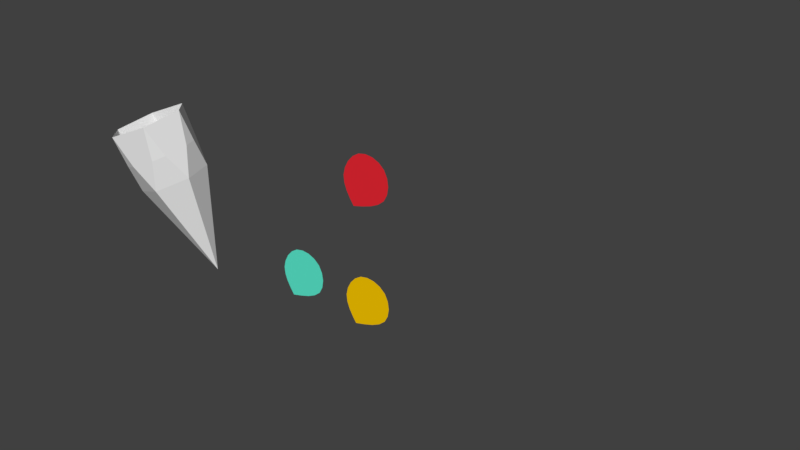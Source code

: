 # Source: examples3.blend  (saved by Blender 2.92.15; exported with 4.5.12 LTS)
import bpy
from mathutils import Matrix  # noqa: F401  (used for matrix-valued properties, if any)

bpy.ops.wm.read_factory_settings(use_empty=True)
scene = bpy.context.scene
scene.name = 'Scene'

# ---- materials (node trees are filled in below, after node groups)
mat_green = bpy.data.materials.new('green')
mat_green.alpha_threshold = 0.0
mat_green.use_transparent_shadow = False
mat_green.diffuse_color = (0.1119, 0.8714, 0.6514, 1.0)
mat_green.roughness = 0.5
mat_orange = bpy.data.materials.new('orange')
mat_orange.alpha_threshold = 0.0
mat_orange.use_transparent_shadow = False
mat_orange.diffuse_color = (1.0, 0.6038, 0.0, 1.0)
mat_orange.roughness = 0.5
mat_red = bpy.data.materials.new('red')
mat_red.alpha_threshold = 0.0
mat_red.use_transparent_shadow = False
mat_red.diffuse_color = (0.8714, 0.02236, 0.03614, 1.0)
mat_red.roughness = 0.5
mat_grey = bpy.data.materials.new('grey')
mat_yellow = bpy.data.materials.new('yellow')
mat_orange_1 = bpy.data.materials.new('orange')
mat_pale = bpy.data.materials.new('pale')

# ---- material node trees

# ---- world
world_world = bpy.data.worlds.new('World'); scene.world = world_world
world_world.color = (0.05088, 0.05088, 0.05088)
world_world.use_sun_shadow = False
world_world.sun_shadow_jitter_overblur = 0.0
world_world.cycles.sampling_method = 'MANUAL'

# ---- meshes
me_plane = bpy.data.meshes.new('Plane')
me_plane.from_pydata([(-1.0, -1.0, 0.0), (0.7439, 0.2915, -1.487e-07), (0.3087, 0.9245, -1.584e-08), (1.78, 0.5534, -9.372e-08), (0.5994, -0.4845, -3.115e-07), (0.8512, 1.754, 1.582e-07), (1.774, 1.521, 1.093e-07), (-0.3358, -0.4035, -8.468e-08)], [(7, 4), (1, 4), (0, 7)], [(2, 1, 3, 6, 5)])
_uv = me_plane.uv_layers.new(name='UVMap')
_uv.uv.foreach_set('vector', [0.0, 0.0, 0.0, 0.0, 0.0, 0.0, 0.0, 0.0, 0.0, 0.0])
me_plane.materials.append(mat_green)
me_plane.use_remesh_fix_poles = True
me_plane.use_remesh_preserve_attributes = False
me_plane.use_mirror_vertex_groups = False
me_plane.update()
me_plane_007 = bpy.data.meshes.new('Plane.007')
me_plane_007.from_pydata([(-1.0, -1.0, 0.0), (0.7439, 0.2915, -1.487e-07), (0.3087, 0.9245, -1.584e-08), (1.78, 0.5534, -9.372e-08), (0.5994, -0.4845, -3.115e-07), (0.8512, 1.754, 1.582e-07), (1.774, 1.521, 1.093e-07), (-0.3358, -0.4035, -8.468e-08)], [(7, 4), (1, 4), (0, 7)], [(2, 1, 3, 6, 5)])
_uv = me_plane_007.uv_layers.new(name='UVMap')
_uv.uv.foreach_set('vector', [0.0, 0.0, 0.0, 0.0, 0.0, 0.0, 0.0, 0.0, 0.0, 0.0])
me_plane_007.materials.append(mat_orange)
me_plane_007.use_remesh_fix_poles = True
me_plane_007.use_remesh_preserve_attributes = False
me_plane_007.use_mirror_vertex_groups = False
me_plane_007.update()
me_plane_008 = bpy.data.meshes.new('Plane.008')
me_plane_008.from_pydata([(-1.0, -1.0, 0.0), (0.7439, 0.2915, -1.487e-07), (0.3087, 0.9245, -1.584e-08), (1.78, 0.5534, -9.372e-08), (0.5994, -0.4845, -3.115e-07), (0.8512, 1.754, 1.582e-07), (1.774, 1.521, 1.093e-07), (-0.3358, -0.4035, -8.468e-08)], [(7, 4), (1, 4), (0, 7)], [(2, 1, 3, 6, 5)])
_uv = me_plane_008.uv_layers.new(name='UVMap')
_uv.uv.foreach_set('vector', [0.0, 0.0, 0.0, 0.0, 0.0, 0.0, 0.0, 0.0, 0.0, 0.0])
me_plane_008.materials.append(mat_red)
me_plane_008.use_remesh_fix_poles = True
me_plane_008.use_remesh_preserve_attributes = False
me_plane_008.use_mirror_vertex_groups = False
me_plane_008.update()
me_cylinder_004 = bpy.data.meshes.new('Cylinder.004')
me_cylinder_004.from_pydata([(-1.382, 0.4559, 4.042), (-2.257, 0.1675, 3.652), (-2.423, -0.7991, 3.457), (-1.714, -1.477, 3.652), (-0.8398, -1.189, 4.042), (-0.6739, -0.2223, 4.238), (-1.544, -1.239, 2.839), (-1.483, -0.9452, 2.101), (-1.969, -0.8319, 2.722), (-0.703, -1.144, 3.19), (-0.6919, -1.14, 2.393), (-1.228, -1.317, 2.956), (-1.77, 0.328, 2.956), (-1.234, 0.5048, 2.393), (-1.246, 0.5011, 3.19), (-0.9289, 0.4231, 3.307), (-0.443, 0.3098, 2.686), (-0.5039, 0.01619, 3.424), (-0.3954, -0.3128, 3.424), (-0.1717, -0.5126, 2.686), (-0.4949, -0.8928, 3.307), (-2.078, -0.503, 2.722), (-1.755, -0.1228, 2.101), (-1.978, 0.07703, 2.839), (0.0002402, 7.921e-05, -0.0005968), (-0.6439, -0.4104, 0.9118), (-0.3003, -0.495, 1.039), (-0.1922, 0.1346, 1.166), (-0.5359, 0.2192, 1.039), (-0.7617, -0.05327, 0.9118), (-0.07443, -0.2225, 1.166), (0.0, 0.0, 0.0), (5.087, 5.056, -0.0005968), (6.079, 1.257, -0.0005968), (5.09, 3.414, -0.0005968), (8.618, 3.742, -0.0005968), (11.1, 5.611, -0.0005968), (6.131, 4.99, -0.0005968), (6.969, 2.558, -0.0005968), (5.57, 5.139, -0.0005968), (2.043, 0.7193, -0.0005968), (4.721, 3.8, -0.0005968), (6.647, 4.63, -0.0005968), (3.64, 0.8461, -0.0005968), (6.621, 1.812, -0.0005968), (0.687, 0.2915, -0.0004052), (4.759, 4.749, -0.0005968), (9.553, 4.295, -0.0005968), (5.362, 0.9523, -0.0005968), (7.101, 3.359, -0.0005968), (7.615, 3.362, -0.0005968), (10.9, 5.417, -0.0005968), (5.743, 3.201, -0.0005968), (4.522, 0.8536, -0.0005968), (1.428, 0.5674, -0.0005968), (4.625, 4.288, -0.0005968), (6.621, 3.184, -0.0005968), (10.35, 4.916, -0.0005968), (6.994, 4.077, -0.0005968), (2.795, 0.8187, -0.0005968)], [(41, 34), (33, 44), (35, 50), (42, 58), (36, 51), (43, 59), (37, 39), (42, 37), (31, 45), (39, 32), (32, 46), (35, 47), (44, 38), (33, 48), (40, 54), (41, 55), (56, 50), (52, 56), (51, 57), (47, 57), (48, 53), (43, 53), (49, 38), (34, 52), (49, 58), (45, 54), (40, 59), (46, 55)], [(12, 13, 22, 23), (19, 30, 27, 16), (18, 5, 4, 20), (12, 1, 0, 14), (21, 22, 7, 8), (15, 16, 13, 14), (7, 10, 11, 6), (19, 16, 17, 18), (10, 19, 20, 9), (29, 28, 24), (25, 29, 24), (27, 30, 24), (30, 26, 24), (26, 25, 24), (28, 27, 24), (11, 3, 6), (20, 4, 9), (17, 5, 18), (14, 0, 15), (23, 1, 12), (8, 2, 21), (10, 26, 30, 19), (22, 13, 28, 29), (22, 29, 25, 7), (13, 16, 27, 28), (7, 25, 26, 10), (21, 2, 1, 23), (15, 0, 5, 17), (8, 7, 6), (8, 6, 3, 2), (23, 22, 21), (17, 16, 15), (20, 19, 18), (11, 10, 9), (11, 9, 4, 3), (14, 13, 12)])
me_cylinder_004.polygons.foreach_set('material_index', [3, 3, 1, 1, 3, 3, 3, 3, 3, 0, 0, 0, 0, 0, 0, 3, 3, 3, 3, 3, 3, 3, 3, 3, 3, 3, 1, 1, 1, 1, 1, 1, 1, 1, 1, 1])
_k = set([(0, 14), (0, 15), (1, 12), (1, 23), (2, 8), (2, 21), (3, 6), (3, 11), (4, 9), (4, 20), (5, 17), (5, 18), (6, 7), (7, 8), (9, 10), (10, 11), (12, 13), (13, 14), (15, 16), (16, 17), (18, 19), (19, 20), (21, 22), (22, 23), (25, 26), (25, 29), (26, 30), (27, 28), (27, 30), (28, 29), (31, 45), (32, 39), (32, 46), (33, 44), (33, 48), (34, 41), (34, 52), (35, 47), (35, 50), (36, 51), (37, 39), (37, 42), (38, 44), (38, 49), (40, 54), (40, 59), (41, 55), (42, 58), (43, 53), (43, 59), (45, 54), (46, 55), (47, 57), (48, 53), (49, 58), (50, 56), (51, 57), (52, 56)])
me_cylinder_004.attributes.new('sharp_edge', 'BOOLEAN', 'EDGE').data.foreach_set('value', [ (min(e.vertices), max(e.vertices)) in _k for e in me_cylinder_004.edges])
_uv = me_cylinder_004.uv_layers.new(name='UVMap')
_uv.uv.foreach_set('vector', [70.0, 1.0, 71.0, 1.0, 80.0, 1.0, 81.0, 1.0, 77.0, 1.0, 88.0, 1.0, 85.0, 1.0, 74.0, 1.0, 76.0, 1.0, 63.0, 1.0, 61.0, 2.0, 78.0, 1.0, 70.0, 1.0, 55.0, 1.0, 53.0, 1.0, 72.0, 1.0, 79.0, 1.0, 80.0, 1.0, 65.0, 1.0, 66.0, 1.0, 73.0, 1.0, 74.0, 1.0, 71.0, 1.0, 72.0, 1.0, 65.0, 1.0, 68.0, 1.0, 69.0, 1.0, 64.0, 1.0, 77.0, 1.0, 74.0, 1.0, 75.0, 1.0, 76.0, 1.0, 68.0, 1.0, 77.0, 1.0, 78.0, 1.0, 67.0, 1.0, 87.0, 2.0, 86.0, 1.0, 82.0, 1.0, 83.0, 2.0, 87.0, 1.0, 82.0, 1.0, 85.0, 2.0, 88.0, 1.0, 82.0, 1.0, 88.0, 2.0, 84.0, 1.0, 82.0, 1.0, 84.0, 2.0, 83.0, 1.0, 82.0, 1.0, 86.0, 2.0, 85.0, 1.0, 82.0, 1.0, 69.0, 1.0, 59.0, 1.0, 64.0, 1.0, 78.0, 1.0, 61.0, 1.0, 67.0, 1.0, 75.0, 1.0, 63.0, 1.0, 76.0, 1.0, 72.0, 1.0, 53.0, 1.0, 73.0, 1.0, 81.0, 1.0, 55.0, 1.0, 70.0, 1.0, 66.0, 1.0, 57.0, 1.0, 79.0, 1.0, 68.0, 1.0, 84.0, 1.0, 88.0, 1.0, 77.0, 1.0, 80.0, 1.0, 71.0, 1.0, 86.0, 1.0, 87.0, 1.0, 80.0, 1.0, 87.0, 1.0, 83.0, 1.0, 65.0, 1.0, 71.0, 1.0, 74.0, 1.0, 85.0, 1.0, 86.0, 1.0, 65.0, 1.0, 83.0, 1.0, 84.0, 1.0, 68.0, 1.0, 79.0, 1.0, 57.0, 1.0, 55.0, 1.0, 81.0, 1.0, 73.0, 1.0, 53.0, 1.0, 63.0, 2.0, 75.0, 1.0, 66.0, 1.0, 65.0, 1.0, 64.0, 1.0, 66.0, 1.0, 64.0, 1.0, 59.0, 1.0, 57.0, 1.0, 81.0, 1.0, 80.0, 2.0, 79.0, 1.0, 75.0, 2.0, 74.0, 2.0, 73.0, 1.0, 78.0, 2.0, 77.0, 1.0, 76.0, 1.0, 69.0, 1.0, 68.0, 1.0, 67.0, 1.0, 69.0, 1.0, 67.0, 1.0, 61.0, 1.0, 59.0, 1.0, 72.0, 1.0, 71.0, 1.0, 70.0, 1.0])
_ca = me_cylinder_004.color_attributes.new('Col', 'BYTE_COLOR', 'CORNER')
_ca.data.foreach_set('color', [1.0, 0.3231, 0.0, 1.0, 0.6584, 0.4072, 0.1413, 1.0, 1.0, 0.3231, 0.0, 1.0, 0.6584, 0.4072, 0.1413, 1.0, 0.6584, 0.4072, 0.1413, 1.0, 0.0331, 0.0331, 0.0331, 1.0, 0.6584, 0.4072, 0.1413, 1.0, 0.6584, 0.4072, 0.1413, 1.0, 1.0, 0.3231, 0.0, 1.0, 1.0, 0.3231, 0.0, 1.0, 1.0, 0.3231, 0.0, 1.0, 1.0, 0.3231, 0.0, 1.0, 1.0, 0.3231, 0.0, 1.0, 1.0, 0.3231, 0.0, 1.0, 1.0, 0.3231, 0.0, 1.0, 1.0, 0.3231, 0.0, 1.0, 1.0, 0.3231, 0.0, 1.0, 0.6584, 0.4072, 0.1413, 1.0, 1.0, 0.3231, 0.0, 1.0, 0.6584, 0.4072, 0.1413, 1.0, 1.0, 0.3231, 0.0, 1.0, 0.6584, 0.4072, 0.1413, 1.0, 1.0, 0.3231, 0.0, 1.0, 0.6584, 0.4072, 0.1413, 1.0, 0.6584, 0.4072, 0.1413, 1.0, 1.0, 0.3231, 0.0, 1.0, 0.6584, 0.4072, 0.1413, 1.0, 1.0, 0.3231, 0.0, 1.0, 0.6584, 0.4072, 0.1413, 1.0, 1.0, 0.3231, 0.0, 1.0, 0.6584, 0.4072, 0.1413, 1.0, 1.0, 0.3231, 0.0, 1.0, 0.6584, 0.4072, 0.1413, 1.0, 1.0, 0.3231, 0.0, 1.0, 0.6584, 0.4072, 0.1413, 1.0, 1.0, 0.3231, 0.0, 1.0, 0.0331, 0.0331, 0.0331, 1.0, 0.0331, 0.0331, 0.0331, 1.0, 0.0331, 0.0331, 0.0331, 1.0, 0.0331, 0.0331, 0.0331, 1.0, 0.0331, 0.0331, 0.0331, 1.0, 0.0331, 0.0331, 0.0331, 1.0, 0.0331, 0.0331, 0.0331, 1.0, 0.0331, 0.0331, 0.0331, 1.0, 0.0331, 0.0331, 0.0331, 1.0, 0.0331, 0.0331, 0.0331, 1.0, 0.0331, 0.0331, 0.0331, 1.0, 0.0331, 0.0331, 0.0331, 1.0, 0.0331, 0.0331, 0.0331, 1.0, 0.0331, 0.0331, 0.0331, 1.0, 0.0331, 0.0331, 0.0331, 1.0, 0.0331, 0.0331, 0.0331, 1.0, 0.0331, 0.0331, 0.0331, 1.0, 0.0331, 0.0331, 0.0331, 1.0, 1.0, 0.3231, 0.0, 1.0, 1.0, 0.3231, 0.0, 1.0, 0.6584, 0.4072, 0.1413, 1.0, 1.0, 0.3231, 0.0, 1.0, 1.0, 0.3231, 0.0, 1.0, 0.6584, 0.4072, 0.1413, 1.0, 1.0, 0.3231, 0.0, 1.0, 1.0, 0.3231, 0.0, 1.0, 0.6584, 0.4072, 0.1413, 1.0, 1.0, 0.3231, 0.0, 1.0, 1.0, 0.3231, 0.0, 1.0, 0.6584, 0.4072, 0.1413, 1.0, 1.0, 0.3231, 0.0, 1.0, 1.0, 0.3231, 0.0, 1.0, 0.6584, 0.4072, 0.1413, 1.0, 1.0, 0.3231, 0.0, 1.0, 1.0, 0.3231, 0.0, 1.0, 0.6584, 0.4072, 0.1413, 1.0, 0.6584, 0.4072, 0.1413, 1.0, 0.0331, 0.0331, 0.0331, 1.0, 0.6584, 0.4072, 0.1413, 1.0, 0.6584, 0.4072, 0.1413, 1.0, 0.6584, 0.4072, 0.1413, 1.0, 0.6584, 0.4072, 0.1413, 1.0, 0.0331, 0.0331, 0.0331, 1.0, 0.6584, 0.4072, 0.1413, 1.0, 0.6584, 0.4072, 0.1413, 1.0, 0.0331, 0.0331, 0.0331, 1.0, 0.6584, 0.4072, 0.1413, 1.0, 0.6584, 0.4072, 0.1413, 1.0, 0.6584, 0.4072, 0.1413, 1.0, 0.6584, 0.4072, 0.1413, 1.0, 0.0331, 0.0331, 0.0331, 1.0, 0.6584, 0.4072, 0.1413, 1.0, 0.6584, 0.4072, 0.1413, 1.0, 0.0331, 0.0331, 0.0331, 1.0, 0.6584, 0.4072, 0.1413, 1.0, 0.6584, 0.4072, 0.1413, 1.0, 1.0, 0.3231, 0.0, 1.0, 1.0, 0.3231, 0.0, 1.0, 1.0, 0.3231, 0.0, 1.0, 1.0, 0.3231, 0.0, 1.0, 1.0, 0.3231, 0.0, 1.0, 1.0, 0.3231, 0.0, 1.0, 1.0, 0.3231, 0.0, 1.0, 1.0, 0.3231, 0.0, 1.0, 1.0, 0.3231, 0.0, 1.0, 1.0, 0.3231, 0.0, 1.0, 1.0, 0.3231, 0.0, 1.0, 1.0, 0.3231, 0.0, 1.0, 1.0, 0.3231, 0.0, 1.0, 1.0, 0.3231, 0.0, 1.0, 1.0, 0.3231, 0.0, 1.0, 1.0, 0.3231, 0.0, 1.0, 1.0, 0.3231, 0.0, 1.0, 1.0, 0.3231, 0.0, 1.0, 1.0, 0.3231, 0.0, 1.0, 1.0, 0.3231, 0.0, 1.0, 1.0, 0.3231, 0.0, 1.0, 1.0, 0.3231, 0.0, 1.0, 1.0, 0.3231, 0.0, 1.0, 1.0, 0.3231, 0.0, 1.0, 1.0, 0.3231, 0.0, 1.0, 1.0, 0.3231, 0.0, 1.0, 1.0, 0.3231, 0.0, 1.0, 1.0, 0.3231, 0.0, 1.0, 1.0, 0.3231, 0.0, 1.0, 1.0, 0.3231, 0.0, 1.0, 1.0, 0.3231, 0.0, 1.0, 1.0, 0.3231, 0.0, 1.0, 1.0, 0.3231, 0.0, 1.0, 1.0, 0.3231, 0.0, 1.0])
me_cylinder_004.materials.append(mat_grey)
me_cylinder_004.materials.append(mat_yellow)
me_cylinder_004.materials.append(mat_orange_1)
me_cylinder_004.materials.append(mat_pale)
me_cylinder_004.use_remesh_fix_poles = True
me_cylinder_004.use_remesh_preserve_attributes = False
me_cylinder_004.use_mirror_vertex_groups = False
me_cylinder_004.update()
me_cylinder_004.normals_split_custom_set([tuple(v) for v in zip(*[iter([-0.6205, 0.689, -0.3746, -0.6205, 0.689, -0.3746, -0.6205, 0.689, -0.3746, -0.6205, 0.689, -0.3746, 0.9428, 0.311, 0.1197, 0.9428, 0.311, 0.1197, 0.9428, 0.311, 0.1197, 0.9428, 0.311, 0.1197, 0.9139, -0.2251, 0.3379, 0.9139, -0.2251, 0.3379, 0.9139, -0.2251, 0.3379, 0.9139, -0.2251, 0.3379, -0.3132, 0.9497, 2.435e-07, -0.3132, 0.9497, 2.435e-07, -0.3132, 0.9497, 2.435e-07, -0.3132, 0.9497, 2.435e-07, -0.7831, -0.2583, -0.5658, -0.7831, -0.2583, -0.5658, -0.7831, -0.2583, -0.5658, -0.7831, -0.2583, -0.5658, 0.2364, 0.9716, 0.007754, 0.2364, 0.9716, 0.007754, 0.2364, 0.9716, 0.007754, 0.2364, 0.9716, 0.007754, -0.08879, -0.9229, -0.3746, -0.08879, -0.9229, -0.3746, -0.08879, -0.9229, -0.3746, -0.08879, -0.9229, -0.3746, 0.9307, 0.307, 0.1989, 0.9307, 0.307, 0.1989, 0.9307, 0.307, 0.1989, 0.9307, 0.307, 0.1989, 0.7681, -0.6403, 0.007754, 0.7681, -0.6403, 0.007754, 0.7681, -0.6403, 0.007754, 0.7681, -0.6403, 0.007754, -0.578, 0.6855, -0.4426, -0.578, 0.6855, -0.4426, -0.578, 0.6855, -0.4426, -0.7374, -0.2432, -0.6301, -0.7374, -0.2432, -0.6301, -0.7374, -0.2432, -0.6301, 0.9428, 0.311, 0.1197, 0.9428, 0.311, 0.1197, 0.9428, 0.311, 0.1197, 0.7834, -0.6178, -0.06775, 0.7834, -0.6178, -0.06775, 0.7834, -0.6178, -0.06775, -0.05673, -0.8949, -0.4426, -0.05673, -0.8949, -0.4426, -0.05673, -0.8949, -0.4426, 0.2621, 0.9627, -0.06775, 0.2621, 0.9627, -0.06775, 0.2621, 0.9627, -0.06775, -0.121, -0.9455, -0.3024, -0.121, -0.9455, -0.3024, -0.121, -0.9455, -0.3024, 0.7473, -0.6591, 0.08505, 0.7473, -0.6591, 0.08505, 0.7473, -0.6591, 0.08505, 0.912, 0.3008, 0.2788, 0.912, 0.3008, 0.2788, 0.912, 0.3008, 0.2788, 0.2085, 0.9743, 0.08505, 0.2085, 0.9743, 0.08505, 0.2085, 0.9743, 0.08505, -0.6598, 0.6879, -0.3024, -0.6598, 0.6879, -0.3024, -0.6598, 0.6879, -0.3024, -0.8246, -0.272, -0.4961, -0.8246, -0.272, -0.4961, -0.8246, -0.272, -0.4961, 0.7834, -0.6178, -0.06775, 0.7834, -0.6178, -0.06775, 0.7834, -0.6178, -0.06775, 0.7834, -0.6178, -0.06775, -0.578, 0.6855, -0.4426, -0.578, 0.6855, -0.4426, -0.578, 0.6855, -0.4426, -0.578, 0.6855, -0.4426, -0.7374, -0.2432, -0.6301, -0.7374, -0.2432, -0.6301, -0.7374, -0.2432, -0.6301, -0.7374, -0.2432, -0.6301, 0.2621, 0.9627, -0.06775, 0.2621, 0.9627, -0.06775, 0.2621, 0.9627, -0.06775, 0.2621, 0.9627, -0.06775, -0.05673, -0.8949, -0.4426, -0.05673, -0.8949, -0.4426, -0.05673, -0.8949, -0.4426, -0.05673, -0.8949, -0.4426, -0.9139, 0.2251, -0.3379, -0.9139, 0.2251, -0.3379, -0.9139, 0.2251, -0.3379, -0.9139, 0.2251, -0.3379, 0.6006, 0.7246, 0.3379, 0.6006, 0.7246, 0.3379, 0.6006, 0.7246, 0.3379, 0.6006, 0.7246, 0.3379, -0.6006, -0.7246, -0.3379, -0.6006, -0.7246, -0.3379, -0.6006, -0.7246, -0.3379, -0.6006, -0.7246, -0.3379, -0.6006, -0.7246, -0.3379, -0.6006, -0.7246, -0.3379, -0.6006, -0.7246, -0.3379, -0.9139, 0.2251, -0.3379, -0.9139, 0.2251, -0.3379, -0.9139, 0.2251, -0.3379, 0.6006, 0.7246, 0.3379, 0.6006, 0.7246, 0.3379, 0.6006, 0.7246, 0.3379, 0.9139, -0.2251, 0.3379, 0.9139, -0.2251, 0.3379, 0.9139, -0.2251, 0.3379, 0.3132, -0.9497, 8.414e-09, 0.3132, -0.9497, 8.414e-09, 0.3132, -0.9497, 8.414e-09, 0.3132, -0.9497, 0.0, 0.3132, -0.9497, 0.0, 0.3132, -0.9497, 0.0, 0.3132, -0.9497, 0.0, -0.3132, 0.9497, 6.732e-08, -0.3132, 0.9497, 6.732e-08, -0.3132, 0.9497, 6.732e-08])] * 3)])

# ---- objects
ob_plane = bpy.data.objects.new('Plane', me_plane)
ob_plane_001 = bpy.data.objects.new('Plane.001', me_plane_007)
ob_plane_003____solidwiretemp = bpy.data.objects.new('Plane.003.___solidwiretemp___', me_plane_008)
ob_pencil = bpy.data.objects.new('Pencil', me_cylinder_004)

# ---- transforms, parenting, visibility, modifiers, constraints
ob_plane.location = (2.0, 0.0, 0.0)
ob_plane.rotation_euler = (1.571, 2.22e-16, 2.22e-16)
ob_plane.show_wire = True
ob_plane.show_all_edges = True
ob_plane.lineart.crease_threshold = 0.0
_m = ob_plane.modifiers.new('Subdivision', 'SUBSURF')
_m.uv_smooth = 'PRESERVE_CORNERS'
_m.levels = 3
ob_plane_001.location = (4.0, 0.0, 0.0)
ob_plane_001.rotation_euler = (1.571, 2.22e-16, 2.22e-16)
ob_plane_001.show_wire = True
ob_plane_001.show_all_edges = True
ob_plane_001.lineart.crease_threshold = 0.0
_m = ob_plane_001.modifiers.new('Subdivision', 'SUBSURF')
_m.uv_smooth = 'PRESERVE_CORNERS'
_m.levels = 3
ob_plane_003____solidwiretemp.location = (4.0, 0.0, 3.0)
ob_plane_003____solidwiretemp.rotation_euler = (1.571, 2.22e-16, 2.22e-16)
ob_plane_003____solidwiretemp.show_wire = True
ob_plane_003____solidwiretemp.show_all_edges = True
ob_plane_003____solidwiretemp.lineart.crease_threshold = 0.0
_m = ob_plane_003____solidwiretemp.modifiers.new('Subdivision', 'SUBSURF')
_m.uv_smooth = 'PRESERVE_CORNERS'
_m.levels = 3
ob_pencil.location = (0.0, 0.0, 0.0)
ob_pencil.color = (0.8, 0.8, 0.8, 1.0)
ob_pencil.lineart.crease_threshold = 0.0

# ---- collection membership
scene.collection.objects.link(ob_plane)
scene.collection.objects.link(ob_plane_001)
scene.collection.objects.link(ob_plane_003____solidwiretemp)
scene.collection.objects.link(ob_pencil)

# ---- scene / render settings (as saved in the file)
scene.frame_start = 0; scene.frame_end = 60; scene.frame_set(0)
scene.render.engine = 'BLENDER_EEVEE_NEXT'
scene.render.resolution_percentage = 50
scene.render.fps = 60
scene.render.dither_intensity = 0.0
scene.cycles.use_denoising = False
scene.cycles.samples = 128
scene.cycles.sampling_pattern = 'TABULATED_SOBOL'
scene.cycles.use_adaptive_sampling = False
scene.cycles.use_light_tree = False
scene.cycles.blur_glossy = 0.0
scene.cycles.sample_clamp_indirect = 0.0
scene.view_settings.view_transform = 'Standard'
bpy.context.view_layer.update()

# ---- added for rendering (the .blend has no active camera and no usable light): camera, sun
cam_auto = bpy.data.cameras.new('AutoCamera')
cam_auto.lens = 50.0
cam_auto.sensor_width = 36.0
cam_auto.clip_end = 1000.0
ob_auto_camera = bpy.data.objects.new('AutoCamera', cam_auto)
scene.collection.objects.link(ob_auto_camera)
ob_auto_camera.location = (19.4302, -16.0451, 13.9515)
ob_auto_camera.rotation_euler = (1.09748, -7.21219e-08, 0.694738)
scene.camera = ob_auto_camera
light_auto_sun = bpy.data.lights.new('AutoSun', 'SUN')
light_auto_sun.energy = 3.0
light_auto_sun.angle = 0.0523599
ob_auto_sun = bpy.data.objects.new('AutoSun', light_auto_sun)
scene.collection.objects.link(ob_auto_sun)
ob_auto_sun.rotation_euler = (0.872665, 0.174533, 0.523599)
bpy.context.view_layer.update()
